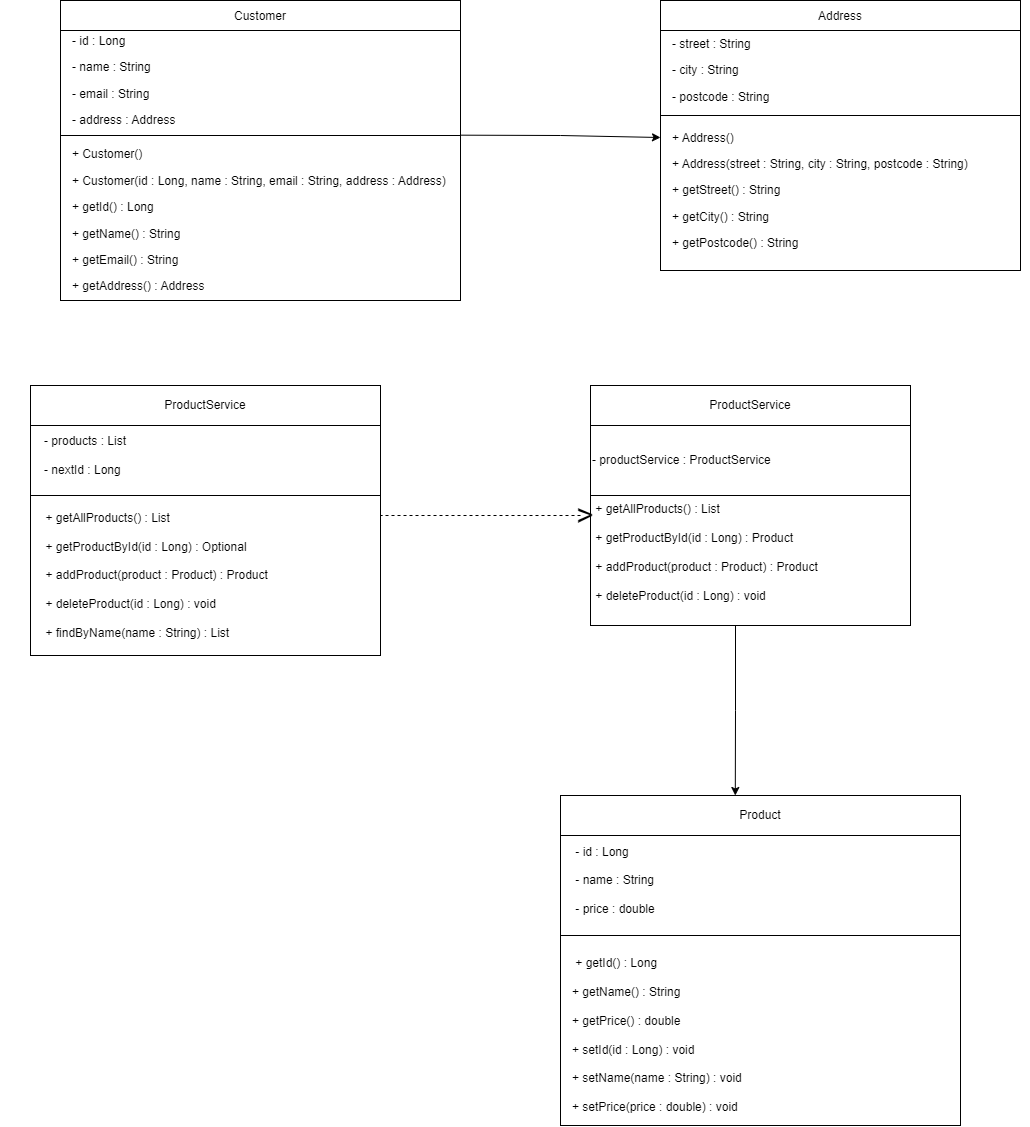

The diagram above was exported from draw.io. Its source (the exported page's mxGraphModel, read from the mxfile embedded in the PNG):
<mxGraphModel dx="3491" dy="2451" grid="1" gridSize="10" guides="1" tooltips="1" connect="1" arrows="1" fold="1" page="1" pageScale="1" pageWidth="850" pageHeight="1100" background="light-dark(#ffffff, #121212)" math="0" shadow="0">
  <root>
    <mxCell id="0" />
    <mxCell id="1" parent="0" />
    <mxCell id="Jz4rUL7RPxYDlf6RsPtm-9" parent="1" style="shape=table;startSize=30;container=1;collapsible=0;childLayout=tableLayout;fixedHeader=1;tableRender=collapsed;swimlaneFillColor=default;" value="Customer" vertex="1">
      <mxGeometry height="300" width="400" x="-250" y="-995" as="geometry" />
    </mxCell>
    <mxCell id="Jz4rUL7RPxYDlf6RsPtm-10" parent="Jz4rUL7RPxYDlf6RsPtm-9" style="shape=tableRow;horizontal=0;startSize=0;swimlaneHead=0;swimlaneBody=0;strokeColor=inherit;collapsible=0;dropTarget=0;fillColor=none;points=[[0,0.5],[1,0.5]];portConstraint=eastwest;fixedHeader=1;" value="" vertex="1">
      <mxGeometry height="105" width="400" y="30" as="geometry" />
    </mxCell>
    <mxCell id="Jz4rUL7RPxYDlf6RsPtm-11" parent="Jz4rUL7RPxYDlf6RsPtm-10" style="shape=partialRectangle;html=1;whiteSpace=wrap;connectable=0;strokeColor=inherit;overflow=hidden;fillColor=none;pointerEvents=1;" value="" vertex="1">
      <mxGeometry height="105" width="400" as="geometry">
        <mxRectangle height="105" width="400" as="alternateBounds" />
      </mxGeometry>
    </mxCell>
    <mxCell id="Jz4rUL7RPxYDlf6RsPtm-12" parent="Jz4rUL7RPxYDlf6RsPtm-9" style="shape=tableRow;horizontal=0;startSize=0;swimlaneHead=0;swimlaneBody=0;strokeColor=inherit;collapsible=0;dropTarget=0;fillColor=none;points=[[0,0.5],[1,0.5]];portConstraint=eastwest;fixedHeader=1;" value="" vertex="1">
      <mxGeometry height="165" width="400" y="135" as="geometry" />
    </mxCell>
    <mxCell id="Jz4rUL7RPxYDlf6RsPtm-13" parent="Jz4rUL7RPxYDlf6RsPtm-12" style="shape=partialRectangle;html=1;whiteSpace=wrap;connectable=0;strokeColor=inherit;overflow=hidden;fillColor=none;pointerEvents=1;" value="" vertex="1">
      <mxGeometry height="165" width="400" as="geometry">
        <mxRectangle height="165" width="400" as="alternateBounds" />
      </mxGeometry>
    </mxCell>
    <mxCell id="twM33jsVMJupyMh0rbgd-1" parent="1" style="shape=table;startSize=30;container=1;collapsible=0;childLayout=tableLayout;fixedHeader=1;tableRender=collapsed;swimlaneFillColor=default;" value="Address" vertex="1">
      <mxGeometry height="270" width="360" x="350" y="-995" as="geometry" />
    </mxCell>
    <mxCell id="twM33jsVMJupyMh0rbgd-2" parent="twM33jsVMJupyMh0rbgd-1" style="shape=tableRow;horizontal=0;startSize=0;swimlaneHead=0;swimlaneBody=0;strokeColor=inherit;collapsible=0;dropTarget=0;fillColor=none;points=[[0,0.5],[1,0.5]];portConstraint=eastwest;fixedHeader=1;" value="" vertex="1">
      <mxGeometry height="85" width="360" y="30" as="geometry" />
    </mxCell>
    <mxCell id="twM33jsVMJupyMh0rbgd-3" parent="twM33jsVMJupyMh0rbgd-2" style="shape=partialRectangle;html=1;whiteSpace=wrap;connectable=0;strokeColor=inherit;overflow=hidden;fillColor=none;pointerEvents=1;" value="" vertex="1">
      <mxGeometry height="85" width="360" as="geometry">
        <mxRectangle height="85" width="360" as="alternateBounds" />
      </mxGeometry>
    </mxCell>
    <mxCell id="twM33jsVMJupyMh0rbgd-4" parent="twM33jsVMJupyMh0rbgd-1" style="shape=tableRow;horizontal=0;startSize=0;swimlaneHead=0;swimlaneBody=0;strokeColor=inherit;collapsible=0;dropTarget=0;fillColor=none;points=[[0,0.5],[1,0.5]];portConstraint=eastwest;fixedHeader=1;" value="" vertex="1">
      <mxGeometry height="155" width="360" y="115" as="geometry" />
    </mxCell>
    <mxCell id="twM33jsVMJupyMh0rbgd-5" parent="twM33jsVMJupyMh0rbgd-4" style="shape=partialRectangle;html=1;whiteSpace=wrap;connectable=0;strokeColor=inherit;overflow=hidden;fillColor=none;pointerEvents=1;" value="" vertex="1">
      <mxGeometry height="155" width="360" as="geometry">
        <mxRectangle height="155" width="360" as="alternateBounds" />
      </mxGeometry>
    </mxCell>
    <mxCell id="twM33jsVMJupyMh0rbgd-6" parent="1" style="text;html=1;whiteSpace=wrap;strokeColor=none;fillColor=none;align=left;verticalAlign=middle;rounded=0;" value="&lt;p&gt;- id : Long&lt;/p&gt;&lt;p&gt;- name : String&lt;/p&gt;&lt;p&gt;- email : String&lt;/p&gt;&lt;p style=&quot;&quot;&gt;- address : Address&lt;/p&gt;" vertex="1">
      <mxGeometry height="30" width="150" x="-240" y="-930" as="geometry" />
    </mxCell>
    <mxCell id="twM33jsVMJupyMh0rbgd-7" parent="1" style="text;html=1;whiteSpace=wrap;strokeColor=none;fillColor=none;align=left;verticalAlign=middle;rounded=0;" value="&lt;p&gt;+ Customer()&lt;/p&gt;&lt;p&gt;+ Customer(id : Long, name : String, email : String, address : Address)&lt;/p&gt;&lt;p&gt;+ getId() : Long&lt;/p&gt;&lt;p&gt;+ getName() : String&lt;/p&gt;&lt;p&gt;+ getEmail() : String&lt;/p&gt;&lt;p&gt;+ getAddress() : Address&lt;/p&gt;" vertex="1">
      <mxGeometry height="30" width="390" x="-240" y="-790" as="geometry" />
    </mxCell>
    <mxCell id="twM33jsVMJupyMh0rbgd-9" parent="1" style="text;html=1;whiteSpace=wrap;strokeColor=none;fillColor=none;align=left;verticalAlign=middle;rounded=0;" value="&lt;p&gt;- street : String&lt;/p&gt;&lt;p&gt;- city : String&lt;/p&gt;&lt;p&gt;- postcode : String&lt;/p&gt;" vertex="1">
      <mxGeometry height="30" width="110" x="360" y="-940" as="geometry" />
    </mxCell>
    <mxCell id="twM33jsVMJupyMh0rbgd-10" parent="1" style="text;html=1;whiteSpace=wrap;strokeColor=none;fillColor=none;align=left;verticalAlign=middle;rounded=0;" value="&lt;p&gt;+ Address()&lt;/p&gt;&lt;p&gt;+ Address(street : String, city : String, postcode : String)&lt;/p&gt;&lt;p&gt;+ getStreet() : String&lt;/p&gt;&lt;p&gt;+ getCity() : String&lt;/p&gt;&lt;p&gt;+ getPostcode() : String&lt;/p&gt;" vertex="1">
      <mxGeometry height="30" width="360" x="360" y="-820" as="geometry" />
    </mxCell>
    <mxCell id="twM33jsVMJupyMh0rbgd-11" edge="1" parent="1" source="Jz4rUL7RPxYDlf6RsPtm-12" style="endArrow=classic;html=1;rounded=0;exitX=1.001;exitY=-0.002;exitDx=0;exitDy=0;exitPerimeter=0;entryX=0;entryY=0.142;entryDx=0;entryDy=0;entryPerimeter=0;" target="twM33jsVMJupyMh0rbgd-4" value="">
      <mxGeometry height="50" relative="1" width="50" x="-0.0322" as="geometry">
        <Array as="points">
          <mxPoint x="250" y="-860" />
        </Array>
        <mxPoint x="210" y="-740" as="sourcePoint" />
        <mxPoint x="260" y="-790" as="targetPoint" />
      </mxGeometry>
    </mxCell>
    <mxCell id="twSdMR7fB34C23rCaRgv-1" parent="1" style="shape=table;startSize=0;container=1;collapsible=0;childLayout=tableLayout;fixedHeader=1;tableRender=collapsed;swimlaneFillColor=default;" value="" vertex="1">
      <mxGeometry height="330" width="400" x="250" y="-200" as="geometry" />
    </mxCell>
    <mxCell id="twSdMR7fB34C23rCaRgv-2" parent="twSdMR7fB34C23rCaRgv-1" style="shape=tableRow;horizontal=0;startSize=0;swimlaneHead=0;swimlaneBody=0;strokeColor=inherit;collapsible=0;dropTarget=0;fillColor=none;points=[[0,0.5],[1,0.5]];portConstraint=eastwest;fixedHeader=1;" value="" vertex="1">
      <mxGeometry height="40" width="400" as="geometry" />
    </mxCell>
    <mxCell id="twSdMR7fB34C23rCaRgv-3" parent="twSdMR7fB34C23rCaRgv-2" style="shape=partialRectangle;html=1;whiteSpace=wrap;connectable=0;strokeColor=inherit;overflow=hidden;fillColor=none;pointerEvents=1;" value="Product" vertex="1">
      <mxGeometry height="40" width="400" as="geometry">
        <mxRectangle height="40" width="400" as="alternateBounds" />
      </mxGeometry>
    </mxCell>
    <mxCell id="twSdMR7fB34C23rCaRgv-4" parent="twSdMR7fB34C23rCaRgv-1" style="shape=tableRow;horizontal=0;startSize=0;swimlaneHead=0;swimlaneBody=0;strokeColor=inherit;collapsible=0;dropTarget=0;fillColor=none;points=[[0,0.5],[1,0.5]];portConstraint=eastwest;fixedHeader=1;" value="" vertex="1">
      <mxGeometry height="100" width="400" y="40" as="geometry" />
    </mxCell>
    <mxCell id="twSdMR7fB34C23rCaRgv-5" parent="twSdMR7fB34C23rCaRgv-4" style="shape=partialRectangle;html=1;whiteSpace=wrap;connectable=0;strokeColor=inherit;overflow=hidden;fillColor=none;pointerEvents=1;" value="" vertex="1">
      <mxGeometry height="100" width="400" as="geometry">
        <mxRectangle height="100" width="400" as="alternateBounds" />
      </mxGeometry>
    </mxCell>
    <mxCell id="twSdMR7fB34C23rCaRgv-6" parent="twSdMR7fB34C23rCaRgv-1" style="shape=tableRow;horizontal=0;startSize=0;swimlaneHead=0;swimlaneBody=0;strokeColor=inherit;collapsible=0;dropTarget=0;fillColor=none;points=[[0,0.5],[1,0.5]];portConstraint=eastwest;fixedHeader=1;" value="" vertex="1">
      <mxGeometry height="190" width="400" y="140" as="geometry" />
    </mxCell>
    <mxCell id="twSdMR7fB34C23rCaRgv-7" parent="twSdMR7fB34C23rCaRgv-6" style="shape=partialRectangle;html=1;whiteSpace=wrap;connectable=0;strokeColor=inherit;overflow=hidden;fillColor=none;pointerEvents=1;" value="" vertex="1">
      <mxGeometry height="190" width="400" as="geometry">
        <mxRectangle height="190" width="400" as="alternateBounds" />
      </mxGeometry>
    </mxCell>
    <mxCell id="twSdMR7fB34C23rCaRgv-8" parent="1" style="text;html=1;whiteSpace=wrap;strokeColor=none;fillColor=none;align=left;verticalAlign=middle;rounded=0;" value="&amp;nbsp;- id : Long&amp;nbsp;&lt;div&gt;&lt;br&gt;&lt;div&gt;&amp;nbsp;- name : String&lt;/div&gt;&lt;div&gt;&lt;br&gt;&lt;/div&gt;&lt;div&gt;&amp;nbsp;- price : double&amp;nbsp;&lt;/div&gt;&lt;/div&gt;" vertex="1">
      <mxGeometry height="70" width="90" x="260" y="-150" as="geometry" />
    </mxCell>
    <mxCell id="twSdMR7fB34C23rCaRgv-10" parent="1" style="text;html=1;whiteSpace=wrap;strokeColor=none;fillColor=none;align=left;verticalAlign=middle;rounded=0;" value="&amp;nbsp;+ getId() : Long&lt;div&gt;&amp;nbsp; &lt;br&gt;+ getName() : String&lt;/div&gt;&lt;div&gt;&amp;nbsp; &lt;br&gt;+ getPrice() : double&lt;/div&gt;&lt;div&gt;&amp;nbsp; &lt;br&gt;+ setId(id : Long) : void&lt;/div&gt;&lt;div&gt;&amp;nbsp; &lt;br&gt;+ setName(name : String) : void&lt;/div&gt;&lt;div&gt;&amp;nbsp; &lt;br&gt;+ setPrice(price : double) : void&amp;nbsp;&lt;/div&gt;" vertex="1">
      <mxGeometry height="160" width="240" x="260" y="-40" as="geometry" />
    </mxCell>
    <mxCell id="twSdMR7fB34C23rCaRgv-12" parent="1" style="shape=table;startSize=0;container=1;collapsible=0;childLayout=tableLayout;fixedHeader=1;tableRender=collapsed;" value="" vertex="1">
      <mxGeometry height="270" width="350" x="-280" y="-610" as="geometry" />
    </mxCell>
    <mxCell id="twSdMR7fB34C23rCaRgv-13" parent="twSdMR7fB34C23rCaRgv-12" style="shape=tableRow;horizontal=0;startSize=0;swimlaneHead=0;swimlaneBody=0;strokeColor=inherit;collapsible=0;dropTarget=0;fillColor=none;points=[[0,0.5],[1,0.5]];portConstraint=eastwest;fixedHeader=1;" value="" vertex="1">
      <mxGeometry height="40" width="350" as="geometry" />
    </mxCell>
    <mxCell id="twSdMR7fB34C23rCaRgv-14" parent="twSdMR7fB34C23rCaRgv-13" style="shape=partialRectangle;html=1;whiteSpace=wrap;connectable=0;strokeColor=inherit;overflow=hidden;fillColor=none;pointerEvents=1;" value="ProductService" vertex="1">
      <mxGeometry height="40" width="350" as="geometry">
        <mxRectangle height="40" width="350" as="alternateBounds" />
      </mxGeometry>
    </mxCell>
    <mxCell id="twSdMR7fB34C23rCaRgv-15" parent="twSdMR7fB34C23rCaRgv-12" style="shape=tableRow;horizontal=0;startSize=0;swimlaneHead=0;swimlaneBody=0;strokeColor=inherit;collapsible=0;dropTarget=0;fillColor=none;points=[[0,0.5],[1,0.5]];portConstraint=eastwest;fixedHeader=1;" value="" vertex="1">
      <mxGeometry height="70" width="350" y="40" as="geometry" />
    </mxCell>
    <mxCell id="twSdMR7fB34C23rCaRgv-16" parent="twSdMR7fB34C23rCaRgv-15" style="shape=partialRectangle;html=1;whiteSpace=wrap;connectable=0;strokeColor=inherit;overflow=hidden;fillColor=none;pointerEvents=1;" value="" vertex="1">
      <mxGeometry height="70" width="350" as="geometry">
        <mxRectangle height="70" width="350" as="alternateBounds" />
      </mxGeometry>
    </mxCell>
    <mxCell id="twSdMR7fB34C23rCaRgv-17" parent="twSdMR7fB34C23rCaRgv-12" style="shape=tableRow;horizontal=0;startSize=0;swimlaneHead=0;swimlaneBody=0;strokeColor=inherit;collapsible=0;dropTarget=0;fillColor=none;points=[[0,0.5],[1,0.5]];portConstraint=eastwest;fixedHeader=1;" value="" vertex="1">
      <mxGeometry height="160" width="350" y="110" as="geometry" />
    </mxCell>
    <mxCell id="twSdMR7fB34C23rCaRgv-18" parent="twSdMR7fB34C23rCaRgv-17" style="shape=partialRectangle;html=1;whiteSpace=wrap;connectable=0;strokeColor=inherit;overflow=hidden;fillColor=none;pointerEvents=1;" value="" vertex="1">
      <mxGeometry height="160" width="350" as="geometry">
        <mxRectangle height="160" width="350" as="alternateBounds" />
      </mxGeometry>
    </mxCell>
    <mxCell id="twSdMR7fB34C23rCaRgv-21" parent="1" style="text;html=1;whiteSpace=wrap;strokeColor=none;fillColor=none;align=center;verticalAlign=middle;rounded=0;" value="&amp;nbsp;- products : List&amp;nbsp;&lt;div&gt;&lt;br&gt;&lt;div style=&quot;text-align: left;&quot;&gt;&amp;nbsp;- nextId : Long&amp;nbsp;&lt;/div&gt;&lt;/div&gt;" vertex="1">
      <mxGeometry height="140" width="170" x="-310" y="-610" as="geometry" />
    </mxCell>
    <mxCell id="twSdMR7fB34C23rCaRgv-23" parent="1" style="text;html=1;whiteSpace=wrap;strokeColor=none;fillColor=none;align=center;verticalAlign=middle;rounded=0;" value="&lt;div style=&quot;text-align: left;&quot;&gt;&lt;span style=&quot;background-color: transparent; color: light-dark(rgb(0, 0, 0), rgb(255, 255, 255));&quot;&gt;&amp;nbsp;+ getAllProducts() : List&lt;/span&gt;&amp;nbsp;&lt;/div&gt;&lt;div style=&quot;text-align: left;&quot;&gt;&lt;br&gt;&lt;/div&gt;&lt;div style=&quot;text-align: left;&quot;&gt;&amp;nbsp;+ getProductById(id : Long) : Optional&lt;/div&gt;&lt;div style=&quot;text-align: left;&quot;&gt;&amp;nbsp; &amp;nbsp;&lt;/div&gt;&lt;div style=&quot;text-align: left;&quot;&gt;&amp;nbsp;+ addProduct(product : Product) : Product&lt;/div&gt;&lt;div style=&quot;text-align: left;&quot;&gt;&amp;nbsp; &lt;br&gt;&amp;nbsp;+ deleteProduct(id : Long) : void&lt;/div&gt;&lt;div style=&quot;text-align: left;&quot;&gt;&amp;nbsp; &lt;br&gt;&amp;nbsp;+ findByName(name : String) : List&lt;/div&gt;" vertex="1">
      <mxGeometry height="180" width="290" x="-300" y="-510" as="geometry" />
    </mxCell>
    <mxCell id="twSdMR7fB34C23rCaRgv-24" parent="1" style="shape=table;startSize=0;container=1;collapsible=0;childLayout=tableLayout;fixedHeader=1;tableRender=collapsed;" value="" vertex="1">
      <mxGeometry height="240" width="320" x="280" y="-610" as="geometry" />
    </mxCell>
    <mxCell id="twSdMR7fB34C23rCaRgv-25" parent="twSdMR7fB34C23rCaRgv-24" style="shape=tableRow;horizontal=0;startSize=0;swimlaneHead=0;swimlaneBody=0;strokeColor=inherit;collapsible=0;dropTarget=0;fillColor=none;points=[[0,0.5],[1,0.5]];portConstraint=eastwest;fixedHeader=1;" value="" vertex="1">
      <mxGeometry height="40" width="320" as="geometry" />
    </mxCell>
    <mxCell id="twSdMR7fB34C23rCaRgv-26" parent="twSdMR7fB34C23rCaRgv-25" style="shape=partialRectangle;html=1;whiteSpace=wrap;connectable=0;strokeColor=inherit;overflow=hidden;fillColor=none;pointerEvents=1;" value="ProductService" vertex="1">
      <mxGeometry height="40" width="320" as="geometry">
        <mxRectangle height="40" width="320" as="alternateBounds" />
      </mxGeometry>
    </mxCell>
    <mxCell id="twSdMR7fB34C23rCaRgv-27" parent="twSdMR7fB34C23rCaRgv-24" style="shape=tableRow;horizontal=0;startSize=0;swimlaneHead=0;swimlaneBody=0;strokeColor=inherit;collapsible=0;dropTarget=0;fillColor=none;points=[[0,0.5],[1,0.5]];portConstraint=eastwest;fixedHeader=1;" value="" vertex="1">
      <mxGeometry height="70" width="320" y="40" as="geometry" />
    </mxCell>
    <mxCell id="twSdMR7fB34C23rCaRgv-28" parent="twSdMR7fB34C23rCaRgv-27" style="shape=partialRectangle;html=1;whiteSpace=wrap;connectable=0;strokeColor=inherit;overflow=hidden;fillColor=none;pointerEvents=1;align=left;" value="&lt;span style=&quot;&quot;&gt;- productService : ProductService&lt;/span&gt;" vertex="1">
      <mxGeometry height="70" width="320" as="geometry">
        <mxRectangle height="70" width="320" as="alternateBounds" />
      </mxGeometry>
    </mxCell>
    <mxCell id="twSdMR7fB34C23rCaRgv-29" parent="twSdMR7fB34C23rCaRgv-24" style="shape=tableRow;horizontal=0;startSize=0;swimlaneHead=0;swimlaneBody=0;strokeColor=inherit;collapsible=0;dropTarget=0;fillColor=none;points=[[0,0.5],[1,0.5]];portConstraint=eastwest;fixedHeader=1;" value="" vertex="1">
      <mxGeometry height="130" width="320" y="110" as="geometry" />
    </mxCell>
    <mxCell id="twSdMR7fB34C23rCaRgv-30" parent="twSdMR7fB34C23rCaRgv-29" style="shape=partialRectangle;html=1;whiteSpace=wrap;connectable=0;strokeColor=inherit;overflow=hidden;fillColor=none;pointerEvents=1;" value="" vertex="1">
      <mxGeometry height="130" width="320" as="geometry">
        <mxRectangle height="130" width="320" as="alternateBounds" />
      </mxGeometry>
    </mxCell>
    <mxCell id="twSdMR7fB34C23rCaRgv-31" parent="1" style="text;html=1;whiteSpace=wrap;strokeColor=none;fillColor=none;align=left;verticalAlign=middle;rounded=0;" value="&amp;nbsp;&amp;nbsp;&lt;div&gt;&amp;nbsp;+ getAllProducts() : List&lt;/div&gt;&lt;div&gt;&amp;nbsp;&lt;/div&gt;&lt;div&gt;&amp;nbsp;+ getProductById(id : Long) : Product&lt;/div&gt;&lt;div&gt;&amp;nbsp;&lt;/div&gt;&lt;div&gt;&amp;nbsp;+ addProduct(product : Product) : Product&lt;/div&gt;&lt;div&gt;&amp;nbsp;&lt;/div&gt;&lt;div style=&quot;&quot;&gt;&amp;nbsp;+ deleteProduct(id : Long) : void&amp;nbsp;&lt;/div&gt;" vertex="1">
      <mxGeometry height="160" width="290" x="280" y="-530" as="geometry" />
    </mxCell>
    <mxCell id="twSdMR7fB34C23rCaRgv-32" edge="1" parent="1" style="endArrow=none;dashed=1;html=1;rounded=0;" value="">
      <mxGeometry height="50" relative="1" width="50" as="geometry">
        <mxPoint x="270" y="-480" as="sourcePoint" />
        <mxPoint x="70" y="-480" as="targetPoint" />
      </mxGeometry>
    </mxCell>
    <mxCell id="twSdMR7fB34C23rCaRgv-34" parent="1" style="text;html=1;whiteSpace=wrap;strokeColor=none;fillColor=none;align=center;verticalAlign=middle;rounded=0;fontSize=60;" value="&lt;font style=&quot;font-size: 30px;&quot;&gt;&amp;gt;&lt;/font&gt;" vertex="1">
      <mxGeometry height="70" width="130" x="210" y="-525" as="geometry" />
    </mxCell>
    <mxCell id="twSdMR7fB34C23rCaRgv-36" edge="1" parent="1" source="twSdMR7fB34C23rCaRgv-31" style="edgeStyle=orthogonalEdgeStyle;rounded=0;orthogonalLoop=1;jettySize=auto;html=1;exitX=0.5;exitY=1;exitDx=0;exitDy=0;entryX=0.437;entryY=0;entryDx=0;entryDy=0;entryPerimeter=0;" target="twSdMR7fB34C23rCaRgv-2">
      <mxGeometry relative="1" as="geometry" />
    </mxCell>
  </root>
</mxGraphModel>